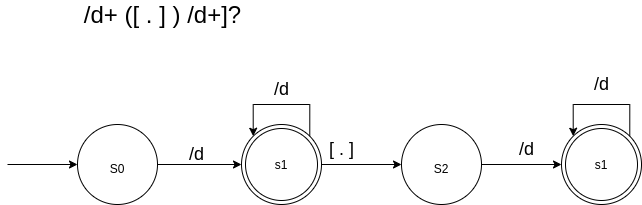

The diagram above was exported from draw.io. Its source (the exported page's mxGraphModel, read from the mxfile embedded in the PNG):
<mxGraphModel dx="1068" dy="492" grid="1" gridSize="10" guides="1" tooltips="1" connect="1" arrows="1" fold="1" page="1" pageScale="1" pageWidth="827" pageHeight="1169" math="0" shadow="0">
  <root>
    <mxCell id="G4s6XlrWkCrShaqoFLan-0" />
    <mxCell id="G4s6XlrWkCrShaqoFLan-1" parent="G4s6XlrWkCrShaqoFLan-0" />
    <mxCell id="PTMYUlRLyNcssuyqnedx-1" style="edgeStyle=orthogonalEdgeStyle;rounded=0;orthogonalLoop=1;jettySize=auto;html=1;exitX=1;exitY=0.5;exitDx=0;exitDy=0;entryX=0;entryY=0.5;entryDx=0;entryDy=0;fontSize=18;" parent="G4s6XlrWkCrShaqoFLan-1" source="I2JaLWRhR_bRIL087Wbu-0" target="I2JaLWRhR_bRIL087Wbu-4" edge="1">
      <mxGeometry relative="1" as="geometry" />
    </mxCell>
    <mxCell id="I2JaLWRhR_bRIL087Wbu-0" value="s1" style="ellipse;shape=doubleEllipse;whiteSpace=wrap;html=1;aspect=fixed;hachureGap=4;pointerEvents=0;" parent="G4s6XlrWkCrShaqoFLan-1" vertex="1">
      <mxGeometry x="244" y="160" width="80" height="80" as="geometry" />
    </mxCell>
    <mxCell id="I2JaLWRhR_bRIL087Wbu-3" style="edgeStyle=orthogonalEdgeStyle;rounded=0;orthogonalLoop=1;jettySize=auto;html=1;exitX=1;exitY=0.5;exitDx=0;exitDy=0;entryX=0;entryY=0.5;entryDx=0;entryDy=0;fontSize=24;" parent="G4s6XlrWkCrShaqoFLan-1" source="I2JaLWRhR_bRIL087Wbu-2" target="I2JaLWRhR_bRIL087Wbu-0" edge="1">
      <mxGeometry relative="1" as="geometry" />
    </mxCell>
    <mxCell id="I2JaLWRhR_bRIL087Wbu-2" value="&lt;font style=&quot;font-size: 12px&quot;&gt;S0&lt;/font&gt;" style="ellipse;whiteSpace=wrap;html=1;aspect=fixed;fontSize=24;fillColor=#FFFFFF;" parent="G4s6XlrWkCrShaqoFLan-1" vertex="1">
      <mxGeometry x="80" y="160" width="80" height="80" as="geometry" />
    </mxCell>
    <mxCell id="PTMYUlRLyNcssuyqnedx-8" style="edgeStyle=orthogonalEdgeStyle;rounded=0;orthogonalLoop=1;jettySize=auto;html=1;exitX=1;exitY=0.5;exitDx=0;exitDy=0;entryX=0;entryY=0.5;entryDx=0;entryDy=0;fontSize=18;" parent="G4s6XlrWkCrShaqoFLan-1" source="I2JaLWRhR_bRIL087Wbu-4" target="BsJNYRrWiGYAknNFgb9U-2" edge="1">
      <mxGeometry relative="1" as="geometry" />
    </mxCell>
    <mxCell id="I2JaLWRhR_bRIL087Wbu-4" value="&lt;font style=&quot;font-size: 12px&quot;&gt;S2&lt;/font&gt;" style="ellipse;whiteSpace=wrap;html=1;aspect=fixed;fontSize=24;fillColor=#FFFFFF;" parent="G4s6XlrWkCrShaqoFLan-1" vertex="1">
      <mxGeometry x="404" y="160" width="80" height="80" as="geometry" />
    </mxCell>
    <mxCell id="BsJNYRrWiGYAknNFgb9U-2" value="s1" style="ellipse;shape=doubleEllipse;whiteSpace=wrap;html=1;aspect=fixed;hachureGap=4;pointerEvents=0;" parent="G4s6XlrWkCrShaqoFLan-1" vertex="1">
      <mxGeometry x="564" y="160" width="80" height="80" as="geometry" />
    </mxCell>
    <mxCell id="CJR0mVcXhKQfFf0uSFPa-0" value="&lt;font style=&quot;font-size: 24px&quot;&gt;/d+ ([ . ] ) /d+]?&lt;/font&gt;" style="text;html=1;align=center;verticalAlign=middle;resizable=0;points=[];autosize=1;strokeColor=none;fillColor=none;" parent="G4s6XlrWkCrShaqoFLan-1" vertex="1">
      <mxGeometry x="80" y="40" width="170" height="20" as="geometry" />
    </mxCell>
    <mxCell id="PTMYUlRLyNcssuyqnedx-0" value="&lt;font style=&quot;font-size: 18px&quot;&gt;/d&lt;/font&gt;" style="text;html=1;align=center;verticalAlign=middle;resizable=0;points=[];autosize=1;strokeColor=none;fillColor=none;fontSize=12;" parent="G4s6XlrWkCrShaqoFLan-1" vertex="1">
      <mxGeometry x="184" y="180" width="30" height="20" as="geometry" />
    </mxCell>
    <mxCell id="PTMYUlRLyNcssuyqnedx-2" style="edgeStyle=orthogonalEdgeStyle;rounded=0;orthogonalLoop=1;jettySize=auto;html=1;exitX=1;exitY=0;exitDx=0;exitDy=0;entryX=0;entryY=0;entryDx=0;entryDy=0;fontSize=18;" parent="G4s6XlrWkCrShaqoFLan-1" source="I2JaLWRhR_bRIL087Wbu-0" target="I2JaLWRhR_bRIL087Wbu-0" edge="1">
      <mxGeometry relative="1" as="geometry">
        <Array as="points">
          <mxPoint x="312" y="140" />
          <mxPoint x="256" y="140" />
        </Array>
      </mxGeometry>
    </mxCell>
    <mxCell id="PTMYUlRLyNcssuyqnedx-3" value="/d" style="text;html=1;align=center;verticalAlign=middle;resizable=0;points=[];autosize=1;strokeColor=none;fillColor=none;fontSize=18;" parent="G4s6XlrWkCrShaqoFLan-1" vertex="1">
      <mxGeometry x="269" y="110" width="30" height="30" as="geometry" />
    </mxCell>
    <mxCell id="PTMYUlRLyNcssuyqnedx-4" value="[ . ]" style="text;html=1;align=center;verticalAlign=middle;resizable=0;points=[];autosize=1;strokeColor=none;fillColor=none;fontSize=18;" parent="G4s6XlrWkCrShaqoFLan-1" vertex="1">
      <mxGeometry x="324" y="170" width="40" height="30" as="geometry" />
    </mxCell>
    <mxCell id="PTMYUlRLyNcssuyqnedx-6" value="&lt;font style=&quot;font-size: 18px&quot;&gt;/d&lt;/font&gt;" style="text;html=1;align=center;verticalAlign=middle;resizable=0;points=[];autosize=1;strokeColor=none;fillColor=none;fontSize=12;" parent="G4s6XlrWkCrShaqoFLan-1" vertex="1">
      <mxGeometry x="514" y="175" width="30" height="20" as="geometry" />
    </mxCell>
    <mxCell id="PTMYUlRLyNcssuyqnedx-9" style="edgeStyle=orthogonalEdgeStyle;rounded=0;orthogonalLoop=1;jettySize=auto;html=1;exitX=1;exitY=0;exitDx=0;exitDy=0;entryX=0;entryY=0;entryDx=0;entryDy=0;fontSize=18;" parent="G4s6XlrWkCrShaqoFLan-1" source="BsJNYRrWiGYAknNFgb9U-2" target="BsJNYRrWiGYAknNFgb9U-2" edge="1">
      <mxGeometry relative="1" as="geometry">
        <Array as="points">
          <mxPoint x="632" y="140" />
          <mxPoint x="576" y="140" />
        </Array>
      </mxGeometry>
    </mxCell>
    <mxCell id="PTMYUlRLyNcssuyqnedx-10" value="&lt;font style=&quot;font-size: 18px&quot;&gt;/d&lt;/font&gt;" style="text;html=1;align=center;verticalAlign=middle;resizable=0;points=[];autosize=1;strokeColor=none;fillColor=none;fontSize=12;" parent="G4s6XlrWkCrShaqoFLan-1" vertex="1">
      <mxGeometry x="589" y="110" width="30" height="20" as="geometry" />
    </mxCell>
    <mxCell id="qggNCntzpDEbjjZN62zK-0" style="edgeStyle=orthogonalEdgeStyle;rounded=0;orthogonalLoop=1;jettySize=auto;html=1;fontSize=18;entryX=0;entryY=0.5;entryDx=0;entryDy=0;" parent="G4s6XlrWkCrShaqoFLan-1" target="I2JaLWRhR_bRIL087Wbu-2" edge="1">
      <mxGeometry relative="1" as="geometry">
        <mxPoint x="80" y="210" as="targetPoint" />
        <mxPoint x="10" y="200" as="sourcePoint" />
      </mxGeometry>
    </mxCell>
  </root>
</mxGraphModel>